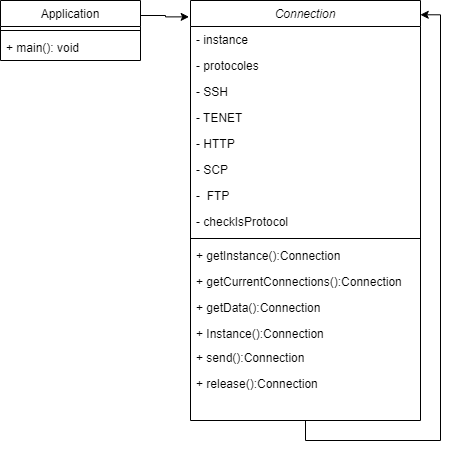

The diagram above was exported from draw.io. Its source (the exported page's mxGraphModel, read from the mxfile embedded in the PNG):
<mxGraphModel dx="510" dy="488" grid="1" gridSize="10" guides="1" tooltips="1" connect="1" arrows="1" fold="1" page="1" pageScale="1" pageWidth="827" pageHeight="1169" math="0" shadow="0">
  <root>
    <mxCell id="WIyWlLk6GJQsqaUBKTNV-0" />
    <mxCell id="WIyWlLk6GJQsqaUBKTNV-1" parent="WIyWlLk6GJQsqaUBKTNV-0" />
    <mxCell id="zkfFHV4jXpPFQw0GAbJ--0" value="Connection" style="swimlane;fontStyle=2;align=center;verticalAlign=top;childLayout=stackLayout;horizontal=1;startSize=26;horizontalStack=0;resizeParent=1;resizeLast=0;collapsible=1;marginBottom=0;rounded=0;shadow=0;strokeWidth=1;" parent="WIyWlLk6GJQsqaUBKTNV-1" vertex="1">
      <mxGeometry x="210" y="140" width="230" height="420" as="geometry">
        <mxRectangle x="230" y="140" width="160" height="26" as="alternateBounds" />
      </mxGeometry>
    </mxCell>
    <mxCell id="zkfFHV4jXpPFQw0GAbJ--1" value="- instance " style="text;align=left;verticalAlign=top;spacingLeft=4;spacingRight=4;overflow=hidden;rotatable=0;points=[[0,0.5],[1,0.5]];portConstraint=eastwest;" parent="zkfFHV4jXpPFQw0GAbJ--0" vertex="1">
      <mxGeometry y="26" width="230" height="26" as="geometry" />
    </mxCell>
    <mxCell id="zkfFHV4jXpPFQw0GAbJ--2" value="- protocoles " style="text;align=left;verticalAlign=top;spacingLeft=4;spacingRight=4;overflow=hidden;rotatable=0;points=[[0,0.5],[1,0.5]];portConstraint=eastwest;rounded=0;shadow=0;html=0;" parent="zkfFHV4jXpPFQw0GAbJ--0" vertex="1">
      <mxGeometry y="52" width="230" height="26" as="geometry" />
    </mxCell>
    <mxCell id="VYvRrlsFn0YUhjCMlcdg-22" value="- SSH   " style="text;align=left;verticalAlign=top;spacingLeft=4;spacingRight=4;overflow=hidden;rotatable=0;points=[[0,0.5],[1,0.5]];portConstraint=eastwest;rounded=0;shadow=0;html=0;" vertex="1" parent="zkfFHV4jXpPFQw0GAbJ--0">
      <mxGeometry y="78" width="230" height="26" as="geometry" />
    </mxCell>
    <mxCell id="VYvRrlsFn0YUhjCMlcdg-28" value="- TENET " style="text;align=left;verticalAlign=top;spacingLeft=4;spacingRight=4;overflow=hidden;rotatable=0;points=[[0,0.5],[1,0.5]];portConstraint=eastwest;rounded=0;shadow=0;html=0;" vertex="1" parent="zkfFHV4jXpPFQw0GAbJ--0">
      <mxGeometry y="104" width="230" height="26" as="geometry" />
    </mxCell>
    <mxCell id="VYvRrlsFn0YUhjCMlcdg-29" value="- HTTP  " style="text;align=left;verticalAlign=top;spacingLeft=4;spacingRight=4;overflow=hidden;rotatable=0;points=[[0,0.5],[1,0.5]];portConstraint=eastwest;rounded=0;shadow=0;html=0;" vertex="1" parent="zkfFHV4jXpPFQw0GAbJ--0">
      <mxGeometry y="130" width="230" height="26" as="geometry" />
    </mxCell>
    <mxCell id="VYvRrlsFn0YUhjCMlcdg-30" value="- SCP   " style="text;align=left;verticalAlign=top;spacingLeft=4;spacingRight=4;overflow=hidden;rotatable=0;points=[[0,0.5],[1,0.5]];portConstraint=eastwest;rounded=0;shadow=0;html=0;" vertex="1" parent="zkfFHV4jXpPFQw0GAbJ--0">
      <mxGeometry y="156" width="230" height="26" as="geometry" />
    </mxCell>
    <mxCell id="VYvRrlsFn0YUhjCMlcdg-45" value="-  FTP" style="text;align=left;verticalAlign=top;spacingLeft=4;spacingRight=4;overflow=hidden;rotatable=0;points=[[0,0.5],[1,0.5]];portConstraint=eastwest;rounded=0;shadow=0;html=0;" vertex="1" parent="zkfFHV4jXpPFQw0GAbJ--0">
      <mxGeometry y="182" width="230" height="26" as="geometry" />
    </mxCell>
    <mxCell id="VYvRrlsFn0YUhjCMlcdg-31" value="- checkIsProtocol" style="text;align=left;verticalAlign=top;spacingLeft=4;spacingRight=4;overflow=hidden;rotatable=0;points=[[0,0.5],[1,0.5]];portConstraint=eastwest;rounded=0;shadow=0;html=0;" vertex="1" parent="zkfFHV4jXpPFQw0GAbJ--0">
      <mxGeometry y="208" width="230" height="26" as="geometry" />
    </mxCell>
    <mxCell id="zkfFHV4jXpPFQw0GAbJ--4" value="" style="line;html=1;strokeWidth=1;align=left;verticalAlign=middle;spacingTop=-1;spacingLeft=3;spacingRight=3;rotatable=0;labelPosition=right;points=[];portConstraint=eastwest;" parent="zkfFHV4jXpPFQw0GAbJ--0" vertex="1">
      <mxGeometry y="234" width="230" height="8" as="geometry" />
    </mxCell>
    <mxCell id="VYvRrlsFn0YUhjCMlcdg-17" value="+ getInstance():Connection" style="text;align=left;verticalAlign=top;spacingLeft=4;spacingRight=4;overflow=hidden;rotatable=0;points=[[0,0.5],[1,0.5]];portConstraint=eastwest;" vertex="1" parent="zkfFHV4jXpPFQw0GAbJ--0">
      <mxGeometry y="242" width="230" height="26" as="geometry" />
    </mxCell>
    <mxCell id="VYvRrlsFn0YUhjCMlcdg-18" value="+ getCurrentConnections():Connection" style="text;align=left;verticalAlign=top;spacingLeft=4;spacingRight=4;overflow=hidden;rotatable=0;points=[[0,0.5],[1,0.5]];portConstraint=eastwest;" vertex="1" parent="zkfFHV4jXpPFQw0GAbJ--0">
      <mxGeometry y="268" width="230" height="26" as="geometry" />
    </mxCell>
    <mxCell id="VYvRrlsFn0YUhjCMlcdg-19" value="+ getData():Connection" style="text;align=left;verticalAlign=top;spacingLeft=4;spacingRight=4;overflow=hidden;rotatable=0;points=[[0,0.5],[1,0.5]];portConstraint=eastwest;" vertex="1" parent="zkfFHV4jXpPFQw0GAbJ--0">
      <mxGeometry y="294" width="230" height="26" as="geometry" />
    </mxCell>
    <mxCell id="VYvRrlsFn0YUhjCMlcdg-16" value="+ Instance():Connection" style="text;align=left;verticalAlign=top;spacingLeft=4;spacingRight=4;overflow=hidden;rotatable=0;points=[[0,0.5],[1,0.5]];portConstraint=eastwest;" vertex="1" parent="zkfFHV4jXpPFQw0GAbJ--0">
      <mxGeometry y="320" width="230" height="24" as="geometry" />
    </mxCell>
    <mxCell id="VYvRrlsFn0YUhjCMlcdg-20" value="+ send():Connection" style="text;align=left;verticalAlign=top;spacingLeft=4;spacingRight=4;overflow=hidden;rotatable=0;points=[[0,0.5],[1,0.5]];portConstraint=eastwest;" vertex="1" parent="zkfFHV4jXpPFQw0GAbJ--0">
      <mxGeometry y="344" width="230" height="26" as="geometry" />
    </mxCell>
    <mxCell id="VYvRrlsFn0YUhjCMlcdg-21" value="+ release():Connection" style="text;align=left;verticalAlign=top;spacingLeft=4;spacingRight=4;overflow=hidden;rotatable=0;points=[[0,0.5],[1,0.5]];portConstraint=eastwest;" vertex="1" parent="zkfFHV4jXpPFQw0GAbJ--0">
      <mxGeometry y="370" width="230" height="36" as="geometry" />
    </mxCell>
    <mxCell id="VYvRrlsFn0YUhjCMlcdg-43" style="edgeStyle=orthogonalEdgeStyle;rounded=0;orthogonalLoop=1;jettySize=auto;html=1;exitX=1;exitY=0.25;exitDx=0;exitDy=0;entryX=-0.006;entryY=0.039;entryDx=0;entryDy=0;entryPerimeter=0;" edge="1" parent="WIyWlLk6GJQsqaUBKTNV-1" source="VYvRrlsFn0YUhjCMlcdg-37" target="zkfFHV4jXpPFQw0GAbJ--0">
      <mxGeometry relative="1" as="geometry">
        <mxPoint x="206" y="156" as="targetPoint" />
      </mxGeometry>
    </mxCell>
    <mxCell id="VYvRrlsFn0YUhjCMlcdg-37" value="Application" style="swimlane;fontStyle=0;childLayout=stackLayout;horizontal=1;startSize=26;horizontalStack=0;resizeParent=1;resizeParentMax=0;resizeLast=0;collapsible=1;marginBottom=0;" vertex="1" parent="WIyWlLk6GJQsqaUBKTNV-1">
      <mxGeometry x="20" y="140" width="140" height="60" as="geometry" />
    </mxCell>
    <mxCell id="VYvRrlsFn0YUhjCMlcdg-42" value="" style="line;html=1;strokeWidth=1;align=left;verticalAlign=middle;spacingTop=-1;spacingLeft=3;spacingRight=3;rotatable=0;labelPosition=right;points=[];portConstraint=eastwest;" vertex="1" parent="VYvRrlsFn0YUhjCMlcdg-37">
      <mxGeometry y="26" width="140" height="8" as="geometry" />
    </mxCell>
    <mxCell id="VYvRrlsFn0YUhjCMlcdg-40" value="+ main(): void" style="text;strokeColor=none;fillColor=none;align=left;verticalAlign=top;spacingLeft=4;spacingRight=4;overflow=hidden;rotatable=0;points=[[0,0.5],[1,0.5]];portConstraint=eastwest;" vertex="1" parent="VYvRrlsFn0YUhjCMlcdg-37">
      <mxGeometry y="34" width="140" height="26" as="geometry" />
    </mxCell>
    <mxCell id="VYvRrlsFn0YUhjCMlcdg-34" style="edgeStyle=orthogonalEdgeStyle;rounded=0;orthogonalLoop=1;jettySize=auto;html=1;entryX=0.999;entryY=0.034;entryDx=0;entryDy=0;entryPerimeter=0;exitX=0.5;exitY=1;exitDx=0;exitDy=0;" edge="1" parent="WIyWlLk6GJQsqaUBKTNV-1" source="zkfFHV4jXpPFQw0GAbJ--0" target="zkfFHV4jXpPFQw0GAbJ--0">
      <mxGeometry relative="1" as="geometry">
        <mxPoint x="370" y="130" as="sourcePoint" />
        <Array as="points">
          <mxPoint x="325" y="580" />
          <mxPoint x="460" y="580" />
          <mxPoint x="460" y="154" />
        </Array>
      </mxGeometry>
    </mxCell>
  </root>
</mxGraphModel>